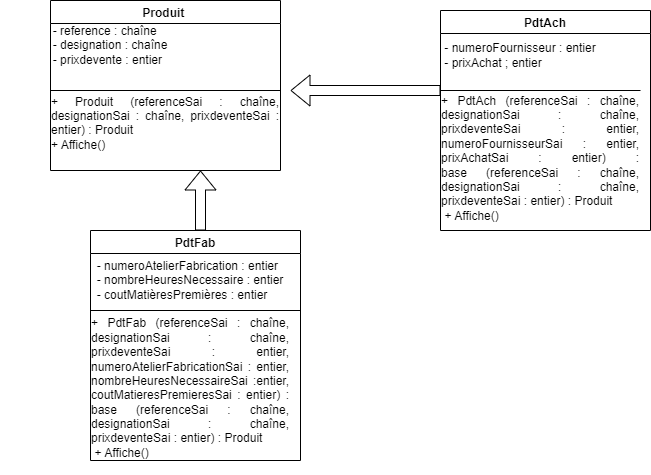

The diagram above was exported from draw.io. Its source (the exported page's mxGraphModel, read from the mxfile embedded in the PNG):
<mxGraphModel dx="1038" dy="543" grid="1" gridSize="10" guides="1" tooltips="1" connect="1" arrows="1" fold="1" page="1" pageScale="1" pageWidth="827" pageHeight="1169" math="0" shadow="0">
  <root>
    <mxCell id="0" />
    <mxCell id="1" parent="0" />
    <mxCell id="DPv3CqaPUb3ZE1D2Xffk-1" value="Produit " style="swimlane;" vertex="1" parent="1">
      <mxGeometry x="130" y="110" width="230" height="170" as="geometry" />
    </mxCell>
    <mxCell id="DPv3CqaPUb3ZE1D2Xffk-3" value="&lt;div style=&quot;text-align: justify;&quot;&gt;&lt;span style=&quot;background-color: initial;&quot;&gt;- reference : chaîne&amp;nbsp;&lt;/span&gt;&lt;/div&gt;&lt;div style=&quot;text-align: justify;&quot;&gt;&lt;span style=&quot;background-color: initial;&quot;&gt;- designation : chaîne&lt;/span&gt;&lt;/div&gt;&lt;div style=&quot;text-align: justify;&quot;&gt;&lt;span style=&quot;background-color: initial;&quot;&gt;- prixdevente : entier&lt;/span&gt;&lt;/div&gt;" style="text;html=1;strokeColor=none;fillColor=none;align=center;verticalAlign=middle;whiteSpace=wrap;rounded=0;" vertex="1" parent="DPv3CqaPUb3ZE1D2Xffk-1">
      <mxGeometry x="-50" y="30" width="220" height="30" as="geometry" />
    </mxCell>
    <mxCell id="DPv3CqaPUb3ZE1D2Xffk-4" value="&lt;div style=&quot;text-align: justify;&quot;&gt;&lt;span style=&quot;background-color: initial;&quot;&gt;+ Produit (referenceSai : chaîne, designationSai : chaîne, prixdeventeSai : entier) : Produit&lt;/span&gt;&lt;/div&gt;&lt;div style=&quot;text-align: justify;&quot;&gt;&lt;span style=&quot;background-color: initial;&quot;&gt;+ Affiche()&lt;/span&gt;&lt;/div&gt;&lt;div style=&quot;text-align: justify;&quot;&gt;&lt;br&gt;&lt;/div&gt;" style="text;html=1;strokeColor=none;fillColor=none;align=center;verticalAlign=middle;whiteSpace=wrap;rounded=0;" vertex="1" parent="DPv3CqaPUb3ZE1D2Xffk-1">
      <mxGeometry y="45" width="230" height="170" as="geometry" />
    </mxCell>
    <mxCell id="DPv3CqaPUb3ZE1D2Xffk-23" value="" style="shape=flexArrow;endArrow=classic;html=1;rounded=0;" edge="1" parent="DPv3CqaPUb3ZE1D2Xffk-1">
      <mxGeometry width="50" height="50" relative="1" as="geometry">
        <mxPoint x="150" y="230" as="sourcePoint" />
        <mxPoint x="150" y="170" as="targetPoint" />
      </mxGeometry>
    </mxCell>
    <mxCell id="DPv3CqaPUb3ZE1D2Xffk-2" value="" style="endArrow=none;html=1;rounded=0;" edge="1" parent="1">
      <mxGeometry width="50" height="50" relative="1" as="geometry">
        <mxPoint x="130" y="200" as="sourcePoint" />
        <mxPoint x="360" y="200" as="targetPoint" />
      </mxGeometry>
    </mxCell>
    <mxCell id="DPv3CqaPUb3ZE1D2Xffk-9" value="PdtAch" style="swimlane;" vertex="1" parent="1">
      <mxGeometry x="520" y="120" width="210" height="220" as="geometry" />
    </mxCell>
    <mxCell id="DPv3CqaPUb3ZE1D2Xffk-10" value="&lt;div style=&quot;text-align: justify;&quot;&gt;&lt;span style=&quot;background-color: initial;&quot;&gt;- numeroFournisseur : entier&lt;/span&gt;&lt;/div&gt;&lt;div style=&quot;text-align: justify;&quot;&gt;&lt;span style=&quot;background-color: initial;&quot;&gt;- prixAchat ; entier&lt;/span&gt;&lt;/div&gt;" style="text;html=1;strokeColor=none;fillColor=none;align=center;verticalAlign=middle;whiteSpace=wrap;rounded=0;" vertex="1" parent="DPv3CqaPUb3ZE1D2Xffk-9">
      <mxGeometry x="-20" y="15" width="200" height="60" as="geometry" />
    </mxCell>
    <mxCell id="DPv3CqaPUb3ZE1D2Xffk-13" value="&lt;div style=&quot;text-align: justify;&quot;&gt;&lt;span style=&quot;background-color: initial;&quot;&gt;+ PdtAch&amp;nbsp;&lt;/span&gt;&lt;span style=&quot;background-color: initial; text-align: justify;&quot;&gt;(referenceSai : chaîne, designationSai : chaîne, prixdeventeSai : entier, numeroFournisseurSai : entier, prixAchatSai : entier) : base&amp;nbsp;&lt;/span&gt;&lt;span style=&quot;background-color: initial; text-align: justify;&quot;&gt;(referenceSai : chaîne, designationSai : chaîne, prixdeventeSai : entier) : Produit&lt;/span&gt;&lt;/div&gt;&lt;span style=&quot;text-align: justify;&quot;&gt;+ Affiche()&amp;nbsp; &amp;nbsp; &amp;nbsp; &amp;nbsp; &amp;nbsp; &amp;nbsp; &amp;nbsp; &amp;nbsp; &amp;nbsp; &amp;nbsp; &amp;nbsp; &amp;nbsp; &amp;nbsp; &amp;nbsp; &amp;nbsp; &amp;nbsp; &amp;nbsp; &amp;nbsp; &amp;nbsp; &amp;nbsp; &amp;nbsp; &amp;nbsp;&amp;nbsp;&lt;br&gt;&lt;/span&gt;" style="text;html=1;strokeColor=none;fillColor=none;align=center;verticalAlign=middle;whiteSpace=wrap;rounded=0;" vertex="1" parent="DPv3CqaPUb3ZE1D2Xffk-9">
      <mxGeometry y="100" width="200" height="110" as="geometry" />
    </mxCell>
    <mxCell id="DPv3CqaPUb3ZE1D2Xffk-11" value="" style="endArrow=none;html=1;rounded=0;" edge="1" parent="1">
      <mxGeometry width="50" height="50" relative="1" as="geometry">
        <mxPoint x="520" y="200" as="sourcePoint" />
        <mxPoint x="720" y="200" as="targetPoint" />
      </mxGeometry>
    </mxCell>
    <mxCell id="DPv3CqaPUb3ZE1D2Xffk-16" value="" style="shape=flexArrow;endArrow=classic;html=1;rounded=0;" edge="1" parent="1">
      <mxGeometry width="50" height="50" relative="1" as="geometry">
        <mxPoint x="520" y="200" as="sourcePoint" />
        <mxPoint x="370" y="200" as="targetPoint" />
      </mxGeometry>
    </mxCell>
    <mxCell id="DPv3CqaPUb3ZE1D2Xffk-17" value="PdtFab" style="swimlane;" vertex="1" parent="1">
      <mxGeometry x="170" y="340" width="210" height="230" as="geometry" />
    </mxCell>
    <mxCell id="DPv3CqaPUb3ZE1D2Xffk-19" value="&lt;div style=&quot;text-align: justify;&quot;&gt;&lt;span style=&quot;background-color: initial;&quot;&gt;+ PdtFab&amp;nbsp;&lt;/span&gt;&lt;span style=&quot;background-color: initial; text-align: justify;&quot;&gt;(referenceSai : chaîne, designationSai : chaîne, prixdeventeSai : entier, numeroAtelierFabricationSai : entier, nombreHeuresNecessaireSai :entier, coutMatieresPremieresSai : entier) : base&amp;nbsp;&lt;/span&gt;&lt;span style=&quot;background-color: initial; text-align: justify;&quot;&gt;(referenceSai : chaîne, designationSai : chaîne, prixdeventeSai : entier) : Produit&lt;/span&gt;&lt;/div&gt;&lt;span style=&quot;text-align: justify;&quot;&gt;+ Affiche()&amp;nbsp; &amp;nbsp; &amp;nbsp; &amp;nbsp; &amp;nbsp; &amp;nbsp; &amp;nbsp; &amp;nbsp; &amp;nbsp; &amp;nbsp; &amp;nbsp; &amp;nbsp; &amp;nbsp; &amp;nbsp; &amp;nbsp; &amp;nbsp; &amp;nbsp; &amp;nbsp; &amp;nbsp; &amp;nbsp; &amp;nbsp; &amp;nbsp;&amp;nbsp;&lt;br&gt;&lt;/span&gt;" style="text;html=1;strokeColor=none;fillColor=none;align=center;verticalAlign=middle;whiteSpace=wrap;rounded=0;" vertex="1" parent="DPv3CqaPUb3ZE1D2Xffk-17">
      <mxGeometry y="110" width="200" height="110" as="geometry" />
    </mxCell>
    <mxCell id="DPv3CqaPUb3ZE1D2Xffk-20" value="" style="endArrow=none;html=1;rounded=0;startArrow=none;" edge="1" parent="1" source="DPv3CqaPUb3ZE1D2Xffk-18">
      <mxGeometry width="50" height="50" relative="1" as="geometry">
        <mxPoint x="170" y="420" as="sourcePoint" />
        <mxPoint x="370" y="420" as="targetPoint" />
      </mxGeometry>
    </mxCell>
    <mxCell id="DPv3CqaPUb3ZE1D2Xffk-18" value="&lt;div style=&quot;text-align: justify;&quot;&gt;- numeroAtelierFabrication : entier&lt;/div&gt;&lt;div style=&quot;text-align: justify;&quot;&gt;- nombreHeuresNecessaire : entier&lt;/div&gt;&lt;div style=&quot;text-align: justify;&quot;&gt;- coutMatièresPremières : entier&lt;/div&gt;" style="text;html=1;strokeColor=none;fillColor=none;align=center;verticalAlign=middle;whiteSpace=wrap;rounded=0;" vertex="1" parent="1">
      <mxGeometry x="170" y="360" width="200" height="60" as="geometry" />
    </mxCell>
    <mxCell id="DPv3CqaPUb3ZE1D2Xffk-21" value="" style="endArrow=none;html=1;rounded=0;" edge="1" parent="1" target="DPv3CqaPUb3ZE1D2Xffk-18">
      <mxGeometry width="50" height="50" relative="1" as="geometry">
        <mxPoint x="170" y="420" as="sourcePoint" />
        <mxPoint x="370" y="420" as="targetPoint" />
      </mxGeometry>
    </mxCell>
    <mxCell id="DPv3CqaPUb3ZE1D2Xffk-22" value="" style="endArrow=none;html=1;rounded=0;exitX=0;exitY=1;exitDx=0;exitDy=0;" edge="1" parent="1" source="DPv3CqaPUb3ZE1D2Xffk-18">
      <mxGeometry width="50" height="50" relative="1" as="geometry">
        <mxPoint x="390" y="310" as="sourcePoint" />
        <mxPoint x="380" y="420" as="targetPoint" />
      </mxGeometry>
    </mxCell>
  </root>
</mxGraphModel>